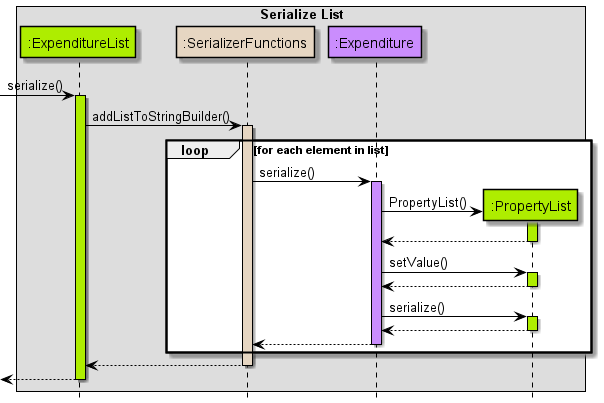

The diagram above was rendered by PlantUML. Its source (embedded in the PNG):
@startuml
!include Style.puml

skinparam sequence {
ArrowColor black
participantBorderColor black
LifelineBorderColor black
boxBorderColor black
}

box Serialize List
participant ":ExpenditureList" as ExpenditureList DATA_COLOUR
participant ":SerializerFunctions" as SerializerFunctions HELPER_COLOUR
participant ":Expenditure" as Expenditure USERFINANCIAL_COLOUR
participant ":PropertyList" as PropertyList DATA_COLOUR
end box
hide footbox

[-> ExpenditureList : serialize()
activate ExpenditureList DATA_COLOUR
ExpenditureList -> SerializerFunctions : addListToStringBuilder()
activate SerializerFunctions HELPER_COLOUR
loop for each element in list
    SerializerFunctions -> Expenditure : serialize()
    activate Expenditure USERFINANCIAL_COLOUR

    Expenditure -> PropertyList ** : PropertyList()
    activate PropertyList DATA_COLOUR
    deactivate PropertyList
    PropertyList --> Expenditure --
    Expenditure -> PropertyList : setValue()
    activate PropertyList DATA_COLOUR
    PropertyList --> Expenditure --
    Expenditure -> PropertyList : serialize()
    activate PropertyList DATA_COLOUR
    PropertyList --> Expenditure --

    Expenditure --> SerializerFunctions --
end
SerializerFunctions --> ExpenditureList --
[<-- ExpenditureList --

@enduml